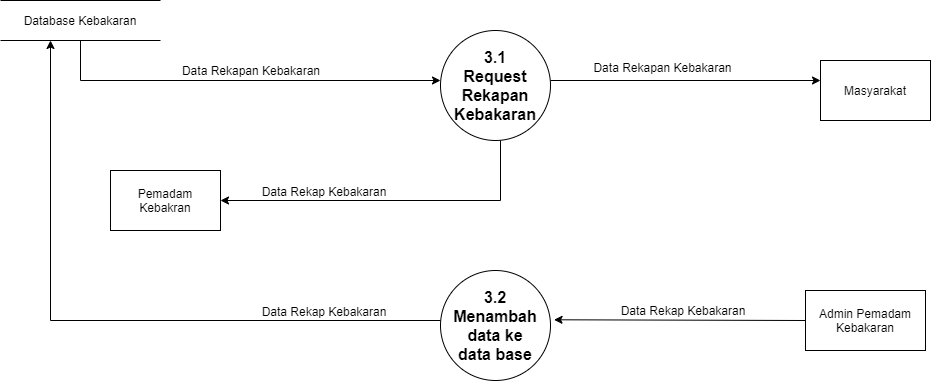

The diagram above was exported from draw.io. Its source (the exported page's mxGraphModel, read from the mxfile embedded in the PNG):
<mxGraphModel dx="1902" dy="-1632" grid="1" gridSize="10" guides="1" tooltips="1" connect="1" arrows="1" fold="1" page="1" pageScale="1" pageWidth="850" pageHeight="1100" math="0" shadow="0">
  <root>
    <mxCell id="0" />
    <mxCell id="1" parent="0" />
    <mxCell id="a0VpVSXtVXBkmJPN0W6v-146" value="&lt;font style=&quot;font-size: 16px&quot;&gt;&lt;b&gt;3.1&lt;br&gt;Request Rekapan Kebakaran&lt;br&gt;&lt;/b&gt;&lt;/font&gt;" style="ellipse;whiteSpace=wrap;html=1;aspect=fixed;fontSize=8;" vertex="1" parent="1">
      <mxGeometry x="60" y="3190" width="110" height="110" as="geometry" />
    </mxCell>
    <mxCell id="a0VpVSXtVXBkmJPN0W6v-147" value="Masyarakat" style="rounded=0;whiteSpace=wrap;html=1;" vertex="1" parent="1">
      <mxGeometry x="440" y="3220" width="110" height="60" as="geometry" />
    </mxCell>
    <mxCell id="a0VpVSXtVXBkmJPN0W6v-148" value="Pemadam Kebakran" style="rounded=0;whiteSpace=wrap;html=1;" vertex="1" parent="1">
      <mxGeometry x="-270" y="3330" width="110" height="60" as="geometry" />
    </mxCell>
    <mxCell id="a0VpVSXtVXBkmJPN0W6v-149" value="" style="endArrow=classic;html=1;rounded=0;" edge="1" parent="1">
      <mxGeometry width="50" height="50" relative="1" as="geometry">
        <mxPoint x="170" y="3240" as="sourcePoint" />
        <mxPoint x="440" y="3240" as="targetPoint" />
      </mxGeometry>
    </mxCell>
    <mxCell id="a0VpVSXtVXBkmJPN0W6v-151" value="Database Kebakaran" style="text;html=1;strokeColor=none;fillColor=none;align=center;verticalAlign=middle;whiteSpace=wrap;rounded=0;" vertex="1" parent="1">
      <mxGeometry x="-365" y="3165" width="130" height="30" as="geometry" />
    </mxCell>
    <mxCell id="a0VpVSXtVXBkmJPN0W6v-152" value="" style="shape=partialRectangle;whiteSpace=wrap;html=1;left=0;right=0;fillColor=none;fontSize=8;" vertex="1" parent="1">
      <mxGeometry x="-380" y="3160" width="160" height="40" as="geometry" />
    </mxCell>
    <mxCell id="a0VpVSXtVXBkmJPN0W6v-154" value="" style="endArrow=classic;html=1;rounded=0;exitX=0.5;exitY=1;exitDx=0;exitDy=0;" edge="1" parent="1" source="a0VpVSXtVXBkmJPN0W6v-152">
      <mxGeometry width="50" height="50" relative="1" as="geometry">
        <mxPoint x="-200" y="3330" as="sourcePoint" />
        <mxPoint x="60" y="3240" as="targetPoint" />
        <Array as="points">
          <mxPoint x="-300" y="3240" />
        </Array>
      </mxGeometry>
    </mxCell>
    <mxCell id="a0VpVSXtVXBkmJPN0W6v-158" value="&lt;div&gt;&lt;b style=&quot;font-size: 16px&quot;&gt;3.2&lt;/b&gt;&lt;/div&gt;&lt;font style=&quot;font-size: 16px&quot;&gt;&lt;div&gt;&lt;b&gt;Menambah data ke&lt;/b&gt;&lt;/div&gt;&lt;b&gt;&lt;div&gt;&lt;b&gt;data base&lt;/b&gt;&lt;/div&gt;&lt;/b&gt;&lt;/font&gt;" style="ellipse;whiteSpace=wrap;html=1;aspect=fixed;fontSize=8;align=center;" vertex="1" parent="1">
      <mxGeometry x="60" y="3430" width="110" height="110" as="geometry" />
    </mxCell>
    <mxCell id="a0VpVSXtVXBkmJPN0W6v-160" value="Data Rekapan Kebakaran" style="text;html=1;strokeColor=none;fillColor=none;align=center;verticalAlign=middle;whiteSpace=wrap;rounded=0;" vertex="1" parent="1">
      <mxGeometry x="210" y="3217" width="145" height="20" as="geometry" />
    </mxCell>
    <mxCell id="a0VpVSXtVXBkmJPN0W6v-162" value="Data Rekapan Kebakaran" style="text;html=1;strokeColor=none;fillColor=none;align=center;verticalAlign=middle;whiteSpace=wrap;rounded=0;" vertex="1" parent="1">
      <mxGeometry x="-214" y="3220" width="170" height="20" as="geometry" />
    </mxCell>
    <mxCell id="a0VpVSXtVXBkmJPN0W6v-163" value="" style="endArrow=classic;html=1;rounded=0;entryX=1;entryY=0.5;entryDx=0;entryDy=0;" edge="1" parent="1" target="a0VpVSXtVXBkmJPN0W6v-148">
      <mxGeometry width="50" height="50" relative="1" as="geometry">
        <mxPoint x="120" y="3300" as="sourcePoint" />
        <mxPoint x="-150" y="3634" as="targetPoint" />
        <Array as="points">
          <mxPoint x="120" y="3360" />
        </Array>
      </mxGeometry>
    </mxCell>
    <mxCell id="a0VpVSXtVXBkmJPN0W6v-164" value="" style="endArrow=classic;html=1;rounded=0;" edge="1" parent="1">
      <mxGeometry width="50" height="50" relative="1" as="geometry">
        <mxPoint x="60" y="3480" as="sourcePoint" />
        <mxPoint x="-330" y="3200" as="targetPoint" />
        <Array as="points">
          <mxPoint x="-330" y="3480" />
        </Array>
      </mxGeometry>
    </mxCell>
    <mxCell id="a0VpVSXtVXBkmJPN0W6v-166" value="Admin Pemadam Kebakaran" style="rounded=0;whiteSpace=wrap;html=1;align=center;" vertex="1" parent="1">
      <mxGeometry x="425" y="3450" width="120" height="60" as="geometry" />
    </mxCell>
    <mxCell id="a0VpVSXtVXBkmJPN0W6v-167" value="" style="endArrow=classic;html=1;rounded=0;exitX=0;exitY=0.5;exitDx=0;exitDy=0;entryX=1.032;entryY=0.448;entryDx=0;entryDy=0;entryPerimeter=0;" edge="1" parent="1" source="a0VpVSXtVXBkmJPN0W6v-166" target="a0VpVSXtVXBkmJPN0W6v-158">
      <mxGeometry width="50" height="50" relative="1" as="geometry">
        <mxPoint x="60" y="3374" as="sourcePoint" />
        <mxPoint x="210" y="3514" as="targetPoint" />
      </mxGeometry>
    </mxCell>
    <mxCell id="a0VpVSXtVXBkmJPN0W6v-169" value="Data Rekap Kebakaran" style="text;html=1;strokeColor=none;fillColor=none;align=center;verticalAlign=middle;whiteSpace=wrap;rounded=0;" vertex="1" parent="1">
      <mxGeometry x="233" y="3455" width="140" height="30" as="geometry" />
    </mxCell>
    <mxCell id="a0VpVSXtVXBkmJPN0W6v-171" value="Data Rekap Kebakaran" style="text;html=1;strokeColor=none;fillColor=none;align=center;verticalAlign=middle;whiteSpace=wrap;rounded=0;" vertex="1" parent="1">
      <mxGeometry x="-126" y="3336" width="140" height="30" as="geometry" />
    </mxCell>
    <mxCell id="a0VpVSXtVXBkmJPN0W6v-173" value="Data Rekap Kebakaran" style="text;html=1;strokeColor=none;fillColor=none;align=center;verticalAlign=middle;whiteSpace=wrap;rounded=0;" vertex="1" parent="1">
      <mxGeometry x="-126" y="3456" width="140" height="30" as="geometry" />
    </mxCell>
  </root>
</mxGraphModel>